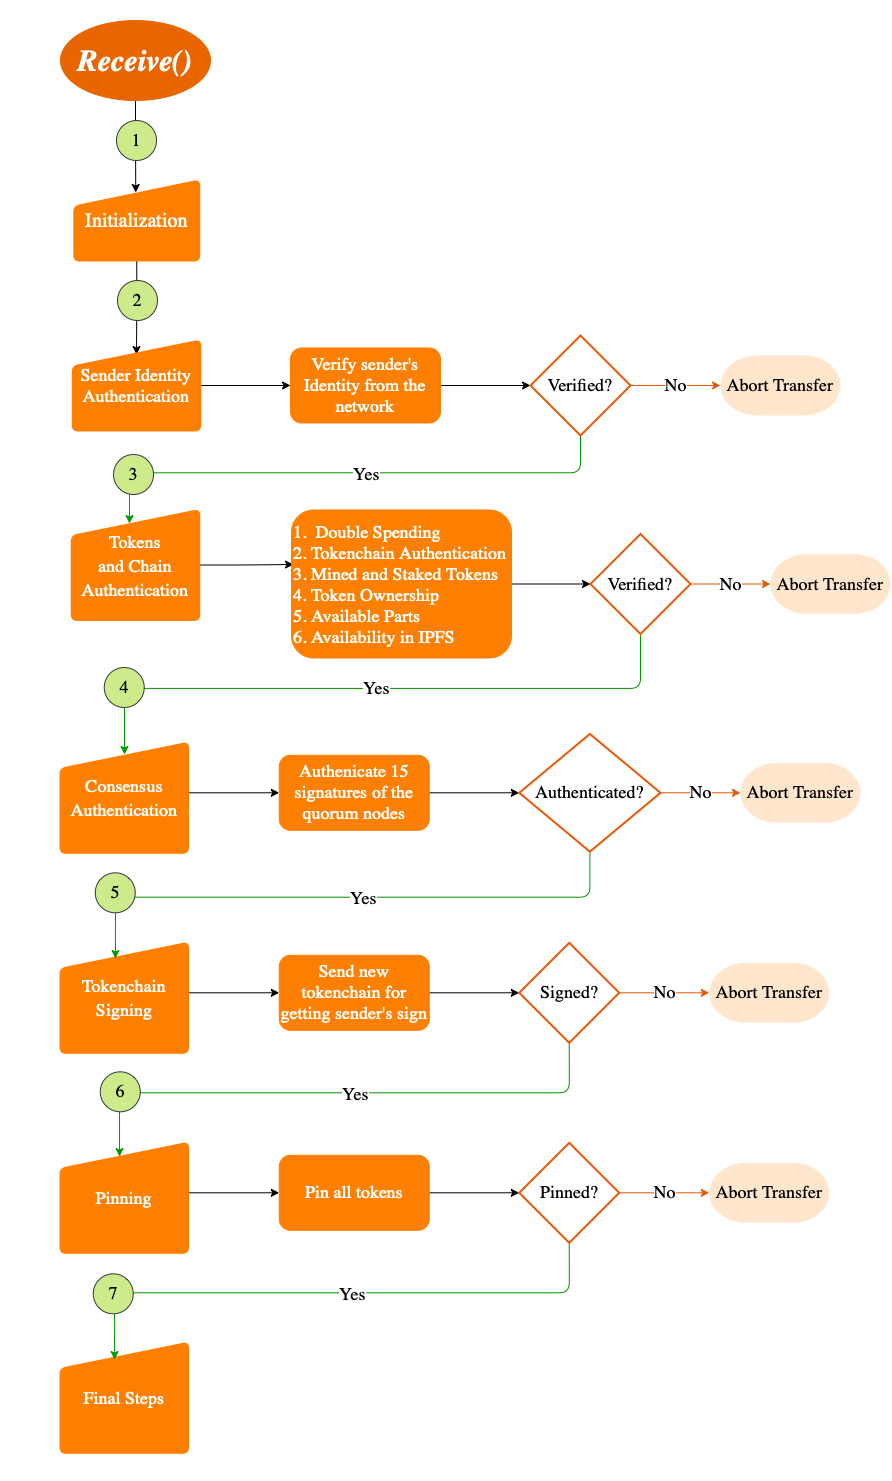

The diagram above was exported from draw.io. Its source (the exported page's mxGraphModel, read from the mxfile embedded in the PNG):
<mxGraphModel dx="946" dy="537" grid="1" gridSize="10" guides="1" tooltips="1" connect="1" arrows="1" fold="1" page="1" pageScale="1" pageWidth="827" pageHeight="1169" math="0" shadow="0">
  <root>
    <mxCell id="0" />
    <mxCell id="1" parent="0" />
    <mxCell id="NtYqq-3d97Vc-nA1CMAw-72" value="" style="rounded=0;whiteSpace=wrap;html=1;fontFamily=Garamond;fontSize=18;fontColor=#000000;strokeColor=#FFFFFF;fillColor=#FFFFFF;" vertex="1" parent="1">
      <mxGeometry x="270" y="20" width="890" height="1480" as="geometry" />
    </mxCell>
    <mxCell id="NtYqq-3d97Vc-nA1CMAw-9" style="edgeStyle=orthogonalEdgeStyle;rounded=0;orthogonalLoop=1;jettySize=auto;html=1;exitX=0.5;exitY=1;exitDx=0;exitDy=0;entryX=0.492;entryY=0.15;entryDx=0;entryDy=0;entryPerimeter=0;fontFamily=Garamond;fontSize=18;fontColor=#FFFFFF;" edge="1" parent="1" source="NtYqq-3d97Vc-nA1CMAw-1" target="NtYqq-3d97Vc-nA1CMAw-2">
      <mxGeometry relative="1" as="geometry" />
    </mxCell>
    <mxCell id="NtYqq-3d97Vc-nA1CMAw-1" value="&lt;i&gt;&lt;font style=&quot;font-size: 30px;&quot; face=&quot;Garamond&quot; color=&quot;#ffffff&quot;&gt;&lt;b&gt;Receive()&lt;/b&gt;&lt;/font&gt;&lt;/i&gt;" style="ellipse;whiteSpace=wrap;html=1;fillColor=#E86500;strokeColor=#E86500;" vertex="1" parent="1">
      <mxGeometry x="330" y="40" width="150" height="80" as="geometry" />
    </mxCell>
    <mxCell id="NtYqq-3d97Vc-nA1CMAw-12" style="edgeStyle=orthogonalEdgeStyle;rounded=0;orthogonalLoop=1;jettySize=auto;html=1;exitX=0.5;exitY=1;exitDx=0;exitDy=0;fontFamily=Garamond;fontSize=18;fontColor=#FFFFFF;entryX=0.5;entryY=0.156;entryDx=0;entryDy=0;entryPerimeter=0;" edge="1" parent="1" source="NtYqq-3d97Vc-nA1CMAw-2" target="NtYqq-3d97Vc-nA1CMAw-3">
      <mxGeometry relative="1" as="geometry" />
    </mxCell>
    <mxCell id="NtYqq-3d97Vc-nA1CMAw-2" value="&lt;font style=&quot;font-size: 20px;&quot;&gt;Initialization&lt;/font&gt;" style="html=1;strokeWidth=2;shape=manualInput;whiteSpace=wrap;rounded=1;size=26;arcSize=11;fontFamily=Garamond;fontSize=20;fontColor=#FFFFFF;fillColor=#FF8000;strokeColor=#FF8000;fontStyle=0" vertex="1" parent="1">
      <mxGeometry x="343.75" y="200" width="125" height="80" as="geometry" />
    </mxCell>
    <mxCell id="NtYqq-3d97Vc-nA1CMAw-15" style="edgeStyle=orthogonalEdgeStyle;rounded=0;orthogonalLoop=1;jettySize=auto;html=1;exitX=1;exitY=0.5;exitDx=0;exitDy=0;fontFamily=Garamond;fontSize=18;fontColor=#FFFFFF;" edge="1" parent="1" source="NtYqq-3d97Vc-nA1CMAw-3" target="NtYqq-3d97Vc-nA1CMAw-14">
      <mxGeometry relative="1" as="geometry" />
    </mxCell>
    <mxCell id="NtYqq-3d97Vc-nA1CMAw-3" value="&lt;font style=&quot;font-size: 18px;&quot;&gt;Sender Identity Authentication&lt;/font&gt;" style="html=1;strokeWidth=2;shape=manualInput;whiteSpace=wrap;rounded=1;size=26;arcSize=11;fontFamily=Garamond;fontSize=12;fontColor=#FFFFFF;fillColor=#FF8000;strokeColor=#FF8000;fontStyle=0" vertex="1" parent="1">
      <mxGeometry x="342.25" y="360" width="127.5" height="90" as="geometry" />
    </mxCell>
    <mxCell id="NtYqq-3d97Vc-nA1CMAw-69" style="edgeStyle=orthogonalEdgeStyle;rounded=1;orthogonalLoop=1;jettySize=auto;html=1;exitX=1;exitY=0.5;exitDx=0;exitDy=0;entryX=0.009;entryY=0.368;entryDx=0;entryDy=0;entryPerimeter=0;fontFamily=Garamond;fontSize=18;fontColor=#000000;strokeColor=#000000;" edge="1" parent="1" source="NtYqq-3d97Vc-nA1CMAw-4" target="NtYqq-3d97Vc-nA1CMAw-25">
      <mxGeometry relative="1" as="geometry" />
    </mxCell>
    <mxCell id="NtYqq-3d97Vc-nA1CMAw-4" value="&lt;font style=&quot;font-size: 18px;&quot;&gt;Tokens and&amp;nbsp;Chain Authentication&lt;br&gt;&lt;/font&gt;" style="html=1;strokeWidth=2;shape=manualInput;whiteSpace=wrap;rounded=1;size=26;arcSize=11;fontFamily=Garamond;fontSize=20;fontColor=#FFFFFF;fillColor=#FF8000;strokeColor=#FF8000;fontStyle=0" vertex="1" parent="1">
      <mxGeometry x="341.25" y="529.5" width="127.5" height="110" as="geometry" />
    </mxCell>
    <mxCell id="NtYqq-3d97Vc-nA1CMAw-5" value="&lt;font style=&quot;font-size: 18px;&quot;&gt;Consensus Authentication&lt;br&gt;&lt;/font&gt;" style="html=1;strokeWidth=2;shape=manualInput;whiteSpace=wrap;rounded=1;size=26;arcSize=11;fontFamily=Garamond;fontSize=20;fontColor=#FFFFFF;fillColor=#FF8000;strokeColor=#FF8000;fontStyle=0" vertex="1" parent="1">
      <mxGeometry x="330" y="762.3000000000001" width="127.5" height="110" as="geometry" />
    </mxCell>
    <mxCell id="NtYqq-3d97Vc-nA1CMAw-6" value="&lt;font style=&quot;font-size: 18px;&quot;&gt;Tokenchain Signing&lt;br&gt;&lt;/font&gt;" style="html=1;strokeWidth=2;shape=manualInput;whiteSpace=wrap;rounded=1;size=26;arcSize=11;fontFamily=Garamond;fontSize=20;fontColor=#FFFFFF;fillColor=#FF8000;strokeColor=#FF8000;fontStyle=0" vertex="1" parent="1">
      <mxGeometry x="330" y="962.3" width="127.5" height="110" as="geometry" />
    </mxCell>
    <mxCell id="NtYqq-3d97Vc-nA1CMAw-7" value="&lt;font style=&quot;font-size: 18px;&quot;&gt;Pinning&lt;br&gt;&lt;/font&gt;" style="html=1;strokeWidth=2;shape=manualInput;whiteSpace=wrap;rounded=1;size=26;arcSize=11;fontFamily=Garamond;fontSize=20;fontColor=#FFFFFF;fillColor=#FF8000;strokeColor=#FF8000;fontStyle=0" vertex="1" parent="1">
      <mxGeometry x="330" y="1162.3" width="127.5" height="110" as="geometry" />
    </mxCell>
    <mxCell id="NtYqq-3d97Vc-nA1CMAw-8" value="&lt;font style=&quot;font-size: 18px;&quot;&gt;Final Steps&lt;br&gt;&lt;/font&gt;" style="html=1;strokeWidth=2;shape=manualInput;whiteSpace=wrap;rounded=1;size=26;arcSize=11;fontFamily=Garamond;fontSize=20;fontColor=#FFFFFF;fillColor=#FF8000;strokeColor=#FF8000;fontStyle=0" vertex="1" parent="1">
      <mxGeometry x="330" y="1362.3" width="127.5" height="110" as="geometry" />
    </mxCell>
    <mxCell id="NtYqq-3d97Vc-nA1CMAw-10" value="1" style="ellipse;whiteSpace=wrap;html=1;aspect=fixed;fontFamily=Garamond;fontSize=18;strokeColor=#36393d;fillColor=#cdeb8b;" vertex="1" parent="1">
      <mxGeometry x="386" y="140" width="40" height="40" as="geometry" />
    </mxCell>
    <mxCell id="NtYqq-3d97Vc-nA1CMAw-13" value="2" style="ellipse;whiteSpace=wrap;html=1;aspect=fixed;fontFamily=Garamond;fontSize=18;strokeColor=#36393d;fillColor=#cdeb8b;" vertex="1" parent="1">
      <mxGeometry x="387" y="300" width="40" height="40" as="geometry" />
    </mxCell>
    <mxCell id="NtYqq-3d97Vc-nA1CMAw-17" style="edgeStyle=orthogonalEdgeStyle;rounded=0;orthogonalLoop=1;jettySize=auto;html=1;exitX=1;exitY=0.5;exitDx=0;exitDy=0;fontFamily=Garamond;fontSize=18;fontColor=#000000;" edge="1" parent="1" source="NtYqq-3d97Vc-nA1CMAw-14" target="NtYqq-3d97Vc-nA1CMAw-16">
      <mxGeometry relative="1" as="geometry" />
    </mxCell>
    <mxCell id="NtYqq-3d97Vc-nA1CMAw-14" value="Verify sender's Identity from the network" style="rounded=1;whiteSpace=wrap;html=1;fontFamily=Garamond;fontSize=18;fontColor=#FFFFFF;strokeColor=#FF8000;fillColor=#FF8000;" vertex="1" parent="1">
      <mxGeometry x="560" y="367.5" width="150" height="75" as="geometry" />
    </mxCell>
    <mxCell id="NtYqq-3d97Vc-nA1CMAw-19" value="No" style="edgeStyle=orthogonalEdgeStyle;rounded=1;orthogonalLoop=1;jettySize=auto;html=1;exitX=1;exitY=0.5;exitDx=0;exitDy=0;exitPerimeter=0;entryX=0;entryY=0.5;entryDx=0;entryDy=0;entryPerimeter=0;fontFamily=Garamond;fontSize=18;fontColor=#000000;strokeColor=#E85805;" edge="1" parent="1" source="NtYqq-3d97Vc-nA1CMAw-16" target="NtYqq-3d97Vc-nA1CMAw-18">
      <mxGeometry relative="1" as="geometry" />
    </mxCell>
    <mxCell id="NtYqq-3d97Vc-nA1CMAw-20" style="edgeStyle=orthogonalEdgeStyle;rounded=1;orthogonalLoop=1;jettySize=auto;html=1;exitX=0.5;exitY=1;exitDx=0;exitDy=0;exitPerimeter=0;entryX=0.453;entryY=0.123;entryDx=0;entryDy=0;entryPerimeter=0;fontFamily=Garamond;fontSize=18;fontColor=#000000;strokeColor=#009900;" edge="1" parent="1" source="NtYqq-3d97Vc-nA1CMAw-16" target="NtYqq-3d97Vc-nA1CMAw-4">
      <mxGeometry relative="1" as="geometry" />
    </mxCell>
    <mxCell id="NtYqq-3d97Vc-nA1CMAw-21" value="Yes" style="edgeLabel;html=1;align=center;verticalAlign=middle;resizable=0;points=[];fontSize=18;fontFamily=Garamond;fontColor=#000000;" vertex="1" connectable="0" parent="NtYqq-3d97Vc-nA1CMAw-20">
      <mxGeometry x="-0.0639" y="1" relative="1" as="geometry">
        <mxPoint as="offset" />
      </mxGeometry>
    </mxCell>
    <mxCell id="NtYqq-3d97Vc-nA1CMAw-16" value="&lt;font color=&quot;#000000&quot;&gt;Verified?&lt;/font&gt;" style="strokeWidth=2;html=1;shape=mxgraph.flowchart.decision;whiteSpace=wrap;fontFamily=Garamond;fontSize=18;fontColor=#FFFFFF;fillColor=#FFFFFF;strokeColor=#E85805;" vertex="1" parent="1">
      <mxGeometry x="800" y="355" width="100" height="100" as="geometry" />
    </mxCell>
    <mxCell id="NtYqq-3d97Vc-nA1CMAw-18" value="Abort Transfer" style="strokeWidth=2;html=1;shape=mxgraph.flowchart.terminator;whiteSpace=wrap;fontFamily=Garamond;fontSize=18;fillColor=#ffe6cc;strokeColor=none;" vertex="1" parent="1">
      <mxGeometry x="990" y="375" width="120" height="60" as="geometry" />
    </mxCell>
    <mxCell id="NtYqq-3d97Vc-nA1CMAw-22" value="3" style="ellipse;whiteSpace=wrap;html=1;aspect=fixed;fontFamily=Garamond;fontSize=18;strokeColor=#36393d;fillColor=#cdeb8b;" vertex="1" parent="1">
      <mxGeometry x="383" y="474" width="40" height="40" as="geometry" />
    </mxCell>
    <mxCell id="NtYqq-3d97Vc-nA1CMAw-70" style="edgeStyle=orthogonalEdgeStyle;rounded=1;orthogonalLoop=1;jettySize=auto;html=1;exitX=1;exitY=0.5;exitDx=0;exitDy=0;entryX=0;entryY=0.5;entryDx=0;entryDy=0;entryPerimeter=0;fontFamily=Garamond;fontSize=18;fontColor=#000000;strokeColor=#000000;" edge="1" parent="1" source="NtYqq-3d97Vc-nA1CMAw-25" target="NtYqq-3d97Vc-nA1CMAw-29">
      <mxGeometry relative="1" as="geometry" />
    </mxCell>
    <mxCell id="NtYqq-3d97Vc-nA1CMAw-25" value="1. &amp;nbsp;Double Spending&lt;br&gt;2. Tokenchain Authentication&lt;br&gt;3. Mined and Staked Tokens&lt;br&gt;4. Token Ownership&lt;br&gt;5. Available Parts&lt;br&gt;6. Availability in IPFS" style="rounded=1;whiteSpace=wrap;html=1;fontFamily=Garamond;fontSize=18;fontColor=#FFFFFF;strokeColor=#FF8000;fillColor=#FF8000;align=left;" vertex="1" parent="1">
      <mxGeometry x="561" y="529.5" width="220" height="148" as="geometry" />
    </mxCell>
    <mxCell id="NtYqq-3d97Vc-nA1CMAw-26" value="No" style="edgeStyle=orthogonalEdgeStyle;rounded=1;orthogonalLoop=1;jettySize=auto;html=1;exitX=1;exitY=0.5;exitDx=0;exitDy=0;exitPerimeter=0;entryX=0;entryY=0.5;entryDx=0;entryDy=0;entryPerimeter=0;fontFamily=Garamond;fontSize=18;fontColor=#000000;strokeColor=#E85805;" edge="1" parent="1" source="NtYqq-3d97Vc-nA1CMAw-29" target="NtYqq-3d97Vc-nA1CMAw-30">
      <mxGeometry relative="1" as="geometry" />
    </mxCell>
    <mxCell id="NtYqq-3d97Vc-nA1CMAw-71" value="Yes" style="edgeStyle=orthogonalEdgeStyle;rounded=1;orthogonalLoop=1;jettySize=auto;html=1;exitX=0.5;exitY=1;exitDx=0;exitDy=0;exitPerimeter=0;entryX=0.502;entryY=0.106;entryDx=0;entryDy=0;entryPerimeter=0;fontFamily=Garamond;fontSize=18;fontColor=#000000;strokeColor=#009900;" edge="1" parent="1" source="NtYqq-3d97Vc-nA1CMAw-29" target="NtYqq-3d97Vc-nA1CMAw-5">
      <mxGeometry relative="1" as="geometry" />
    </mxCell>
    <mxCell id="NtYqq-3d97Vc-nA1CMAw-29" value="&lt;font color=&quot;#000000&quot;&gt;Verified?&lt;/font&gt;" style="strokeWidth=2;html=1;shape=mxgraph.flowchart.decision;whiteSpace=wrap;fontFamily=Garamond;fontSize=18;fontColor=#FFFFFF;fillColor=#FFFFFF;strokeColor=#E85805;" vertex="1" parent="1">
      <mxGeometry x="860" y="553.5" width="100" height="100" as="geometry" />
    </mxCell>
    <mxCell id="NtYqq-3d97Vc-nA1CMAw-30" value="Abort Transfer" style="strokeWidth=2;html=1;shape=mxgraph.flowchart.terminator;whiteSpace=wrap;fontFamily=Garamond;fontSize=18;fillColor=#ffe6cc;strokeColor=none;" vertex="1" parent="1">
      <mxGeometry x="1040" y="573.5" width="120" height="60" as="geometry" />
    </mxCell>
    <mxCell id="NtYqq-3d97Vc-nA1CMAw-31" value="4" style="ellipse;whiteSpace=wrap;html=1;aspect=fixed;fontFamily=Garamond;fontSize=18;strokeColor=#36393d;fillColor=#cdeb8b;" vertex="1" parent="1">
      <mxGeometry x="373.75" y="687" width="40" height="40" as="geometry" />
    </mxCell>
    <mxCell id="NtYqq-3d97Vc-nA1CMAw-32" style="edgeStyle=orthogonalEdgeStyle;rounded=0;orthogonalLoop=1;jettySize=auto;html=1;exitX=1;exitY=0.5;exitDx=0;exitDy=0;fontFamily=Garamond;fontSize=18;fontColor=#FFFFFF;" edge="1" parent="1" target="NtYqq-3d97Vc-nA1CMAw-34">
      <mxGeometry relative="1" as="geometry">
        <mxPoint x="458.5" y="812.3000000000001" as="sourcePoint" />
      </mxGeometry>
    </mxCell>
    <mxCell id="NtYqq-3d97Vc-nA1CMAw-33" style="edgeStyle=orthogonalEdgeStyle;rounded=0;orthogonalLoop=1;jettySize=auto;html=1;exitX=1;exitY=0.5;exitDx=0;exitDy=0;fontFamily=Garamond;fontSize=18;fontColor=#000000;" edge="1" parent="1" source="NtYqq-3d97Vc-nA1CMAw-34" target="NtYqq-3d97Vc-nA1CMAw-38">
      <mxGeometry relative="1" as="geometry" />
    </mxCell>
    <mxCell id="NtYqq-3d97Vc-nA1CMAw-34" value="Authenicate 15 signatures of the quorum nodes" style="rounded=1;whiteSpace=wrap;html=1;fontFamily=Garamond;fontSize=18;fontColor=#FFFFFF;strokeColor=#FF8000;fillColor=#FF8000;" vertex="1" parent="1">
      <mxGeometry x="548.75" y="774.8000000000001" width="150" height="75" as="geometry" />
    </mxCell>
    <mxCell id="NtYqq-3d97Vc-nA1CMAw-35" value="No" style="edgeStyle=orthogonalEdgeStyle;rounded=1;orthogonalLoop=1;jettySize=auto;html=1;exitX=1;exitY=0.5;exitDx=0;exitDy=0;exitPerimeter=0;entryX=0;entryY=0.5;entryDx=0;entryDy=0;entryPerimeter=0;fontFamily=Garamond;fontSize=18;fontColor=#000000;strokeColor=#E85805;" edge="1" parent="1" source="NtYqq-3d97Vc-nA1CMAw-38" target="NtYqq-3d97Vc-nA1CMAw-39">
      <mxGeometry relative="1" as="geometry" />
    </mxCell>
    <mxCell id="NtYqq-3d97Vc-nA1CMAw-36" style="edgeStyle=orthogonalEdgeStyle;rounded=1;orthogonalLoop=1;jettySize=auto;html=1;exitX=0.5;exitY=1;exitDx=0;exitDy=0;exitPerimeter=0;entryX=0.431;entryY=0.143;entryDx=0;entryDy=0;entryPerimeter=0;fontFamily=Garamond;fontSize=18;fontColor=#000000;strokeColor=#009900;" edge="1" parent="1" source="NtYqq-3d97Vc-nA1CMAw-38" target="NtYqq-3d97Vc-nA1CMAw-6">
      <mxGeometry relative="1" as="geometry">
        <mxPoint x="387.75749999999994" y="950.3299999999999" as="targetPoint" />
      </mxGeometry>
    </mxCell>
    <mxCell id="NtYqq-3d97Vc-nA1CMAw-37" value="Yes" style="edgeLabel;html=1;align=center;verticalAlign=middle;resizable=0;points=[];fontSize=18;fontFamily=Garamond;fontColor=#000000;" vertex="1" connectable="0" parent="NtYqq-3d97Vc-nA1CMAw-36">
      <mxGeometry x="-0.0639" y="1" relative="1" as="geometry">
        <mxPoint as="offset" />
      </mxGeometry>
    </mxCell>
    <mxCell id="NtYqq-3d97Vc-nA1CMAw-38" value="&lt;font color=&quot;#000000&quot;&gt;Authenticated?&lt;/font&gt;" style="strokeWidth=2;html=1;shape=mxgraph.flowchart.decision;whiteSpace=wrap;fontFamily=Garamond;fontSize=18;fontColor=#FFFFFF;fillColor=#FFFFFF;strokeColor=#E85805;" vertex="1" parent="1">
      <mxGeometry x="788.75" y="753.4499999999999" width="141.25" height="117.7" as="geometry" />
    </mxCell>
    <mxCell id="NtYqq-3d97Vc-nA1CMAw-39" value="Abort Transfer" style="strokeWidth=2;html=1;shape=mxgraph.flowchart.terminator;whiteSpace=wrap;fontFamily=Garamond;fontSize=18;fillColor=#ffe6cc;strokeColor=none;" vertex="1" parent="1">
      <mxGeometry x="1010" y="782.3000000000001" width="120" height="60" as="geometry" />
    </mxCell>
    <mxCell id="NtYqq-3d97Vc-nA1CMAw-40" value="5" style="ellipse;whiteSpace=wrap;html=1;aspect=fixed;fontFamily=Garamond;fontSize=18;strokeColor=#36393d;fillColor=#cdeb8b;" vertex="1" parent="1">
      <mxGeometry x="364.75" y="892.3" width="40" height="40" as="geometry" />
    </mxCell>
    <mxCell id="NtYqq-3d97Vc-nA1CMAw-41" style="edgeStyle=orthogonalEdgeStyle;rounded=0;orthogonalLoop=1;jettySize=auto;html=1;exitX=1;exitY=0.5;exitDx=0;exitDy=0;fontFamily=Garamond;fontSize=18;fontColor=#FFFFFF;" edge="1" parent="1" target="NtYqq-3d97Vc-nA1CMAw-43">
      <mxGeometry relative="1" as="geometry">
        <mxPoint x="458.5" y="1012.3" as="sourcePoint" />
      </mxGeometry>
    </mxCell>
    <mxCell id="NtYqq-3d97Vc-nA1CMAw-42" style="edgeStyle=orthogonalEdgeStyle;rounded=0;orthogonalLoop=1;jettySize=auto;html=1;exitX=1;exitY=0.5;exitDx=0;exitDy=0;fontFamily=Garamond;fontSize=18;fontColor=#000000;" edge="1" parent="1" source="NtYqq-3d97Vc-nA1CMAw-43" target="NtYqq-3d97Vc-nA1CMAw-47">
      <mxGeometry relative="1" as="geometry" />
    </mxCell>
    <mxCell id="NtYqq-3d97Vc-nA1CMAw-43" value="Send new tokenchain for getting sender's sign" style="rounded=1;whiteSpace=wrap;html=1;fontFamily=Garamond;fontSize=18;fontColor=#FFFFFF;strokeColor=#FF8000;fillColor=#FF8000;" vertex="1" parent="1">
      <mxGeometry x="548.75" y="974.8" width="150" height="75" as="geometry" />
    </mxCell>
    <mxCell id="NtYqq-3d97Vc-nA1CMAw-44" value="No" style="edgeStyle=orthogonalEdgeStyle;rounded=1;orthogonalLoop=1;jettySize=auto;html=1;exitX=1;exitY=0.5;exitDx=0;exitDy=0;exitPerimeter=0;entryX=0;entryY=0.5;entryDx=0;entryDy=0;entryPerimeter=0;fontFamily=Garamond;fontSize=18;fontColor=#000000;strokeColor=#E85805;" edge="1" parent="1" source="NtYqq-3d97Vc-nA1CMAw-47" target="NtYqq-3d97Vc-nA1CMAw-48">
      <mxGeometry relative="1" as="geometry" />
    </mxCell>
    <mxCell id="NtYqq-3d97Vc-nA1CMAw-45" style="edgeStyle=orthogonalEdgeStyle;rounded=1;orthogonalLoop=1;jettySize=auto;html=1;exitX=0.5;exitY=1;exitDx=0;exitDy=0;exitPerimeter=0;entryX=0.463;entryY=0.125;entryDx=0;entryDy=0;entryPerimeter=0;fontFamily=Garamond;fontSize=18;fontColor=#000000;strokeColor=#009900;" edge="1" parent="1" source="NtYqq-3d97Vc-nA1CMAw-47" target="NtYqq-3d97Vc-nA1CMAw-7">
      <mxGeometry relative="1" as="geometry">
        <mxPoint x="387.75749999999994" y="1150.33" as="targetPoint" />
      </mxGeometry>
    </mxCell>
    <mxCell id="NtYqq-3d97Vc-nA1CMAw-46" value="Yes" style="edgeLabel;html=1;align=center;verticalAlign=middle;resizable=0;points=[];fontSize=18;fontFamily=Garamond;fontColor=#000000;" vertex="1" connectable="0" parent="NtYqq-3d97Vc-nA1CMAw-45">
      <mxGeometry x="-0.0639" y="1" relative="1" as="geometry">
        <mxPoint as="offset" />
      </mxGeometry>
    </mxCell>
    <mxCell id="NtYqq-3d97Vc-nA1CMAw-47" value="&lt;font color=&quot;#000000&quot;&gt;Signed?&lt;/font&gt;" style="strokeWidth=2;html=1;shape=mxgraph.flowchart.decision;whiteSpace=wrap;fontFamily=Garamond;fontSize=18;fontColor=#FFFFFF;fillColor=#FFFFFF;strokeColor=#E85805;" vertex="1" parent="1">
      <mxGeometry x="788.75" y="962.3" width="100" height="100" as="geometry" />
    </mxCell>
    <mxCell id="NtYqq-3d97Vc-nA1CMAw-48" value="Abort Transfer" style="strokeWidth=2;html=1;shape=mxgraph.flowchart.terminator;whiteSpace=wrap;fontFamily=Garamond;fontSize=18;fillColor=#ffe6cc;strokeColor=none;" vertex="1" parent="1">
      <mxGeometry x="978.75" y="982.3" width="120" height="60" as="geometry" />
    </mxCell>
    <mxCell id="NtYqq-3d97Vc-nA1CMAw-49" value="6" style="ellipse;whiteSpace=wrap;html=1;aspect=fixed;fontFamily=Garamond;fontSize=18;strokeColor=#36393d;fillColor=#cdeb8b;" vertex="1" parent="1">
      <mxGeometry x="369.75" y="1091.3" width="40" height="40" as="geometry" />
    </mxCell>
    <mxCell id="NtYqq-3d97Vc-nA1CMAw-50" style="edgeStyle=orthogonalEdgeStyle;rounded=0;orthogonalLoop=1;jettySize=auto;html=1;exitX=1;exitY=0.5;exitDx=0;exitDy=0;fontFamily=Garamond;fontSize=18;fontColor=#FFFFFF;" edge="1" parent="1" target="NtYqq-3d97Vc-nA1CMAw-52">
      <mxGeometry relative="1" as="geometry">
        <mxPoint x="458.5" y="1212.3" as="sourcePoint" />
      </mxGeometry>
    </mxCell>
    <mxCell id="NtYqq-3d97Vc-nA1CMAw-51" style="edgeStyle=orthogonalEdgeStyle;rounded=0;orthogonalLoop=1;jettySize=auto;html=1;exitX=1;exitY=0.5;exitDx=0;exitDy=0;fontFamily=Garamond;fontSize=18;fontColor=#000000;" edge="1" parent="1" source="NtYqq-3d97Vc-nA1CMAw-52" target="NtYqq-3d97Vc-nA1CMAw-56">
      <mxGeometry relative="1" as="geometry" />
    </mxCell>
    <mxCell id="NtYqq-3d97Vc-nA1CMAw-52" value="Pin all tokens" style="rounded=1;whiteSpace=wrap;html=1;fontFamily=Garamond;fontSize=18;fontColor=#FFFFFF;strokeColor=#FF8000;fillColor=#FF8000;" vertex="1" parent="1">
      <mxGeometry x="548.75" y="1174.8" width="150" height="75" as="geometry" />
    </mxCell>
    <mxCell id="NtYqq-3d97Vc-nA1CMAw-53" value="No" style="edgeStyle=orthogonalEdgeStyle;rounded=1;orthogonalLoop=1;jettySize=auto;html=1;exitX=1;exitY=0.5;exitDx=0;exitDy=0;exitPerimeter=0;entryX=0;entryY=0.5;entryDx=0;entryDy=0;entryPerimeter=0;fontFamily=Garamond;fontSize=18;fontColor=#000000;strokeColor=#E85805;" edge="1" parent="1" source="NtYqq-3d97Vc-nA1CMAw-56" target="NtYqq-3d97Vc-nA1CMAw-57">
      <mxGeometry relative="1" as="geometry" />
    </mxCell>
    <mxCell id="NtYqq-3d97Vc-nA1CMAw-54" style="edgeStyle=orthogonalEdgeStyle;rounded=1;orthogonalLoop=1;jettySize=auto;html=1;exitX=0.5;exitY=1;exitDx=0;exitDy=0;exitPerimeter=0;entryX=0.424;entryY=0.152;entryDx=0;entryDy=0;entryPerimeter=0;fontFamily=Garamond;fontSize=18;fontColor=#000000;strokeColor=#009900;" edge="1" parent="1" source="NtYqq-3d97Vc-nA1CMAw-56" target="NtYqq-3d97Vc-nA1CMAw-8">
      <mxGeometry relative="1" as="geometry">
        <mxPoint x="387.75749999999994" y="1350.33" as="targetPoint" />
      </mxGeometry>
    </mxCell>
    <mxCell id="NtYqq-3d97Vc-nA1CMAw-55" value="Yes" style="edgeLabel;html=1;align=center;verticalAlign=middle;resizable=0;points=[];fontSize=18;fontFamily=Garamond;fontColor=#000000;" vertex="1" connectable="0" parent="NtYqq-3d97Vc-nA1CMAw-54">
      <mxGeometry x="-0.0639" y="1" relative="1" as="geometry">
        <mxPoint as="offset" />
      </mxGeometry>
    </mxCell>
    <mxCell id="NtYqq-3d97Vc-nA1CMAw-56" value="&lt;font color=&quot;#000000&quot;&gt;Pinned?&lt;/font&gt;" style="strokeWidth=2;html=1;shape=mxgraph.flowchart.decision;whiteSpace=wrap;fontFamily=Garamond;fontSize=18;fontColor=#FFFFFF;fillColor=#FFFFFF;strokeColor=#E85805;" vertex="1" parent="1">
      <mxGeometry x="788.75" y="1162.3" width="100" height="100" as="geometry" />
    </mxCell>
    <mxCell id="NtYqq-3d97Vc-nA1CMAw-57" value="Abort Transfer" style="strokeWidth=2;html=1;shape=mxgraph.flowchart.terminator;whiteSpace=wrap;fontFamily=Garamond;fontSize=18;fillColor=#ffe6cc;strokeColor=none;" vertex="1" parent="1">
      <mxGeometry x="978.75" y="1182.3" width="120" height="60" as="geometry" />
    </mxCell>
    <mxCell id="NtYqq-3d97Vc-nA1CMAw-58" value="7" style="ellipse;whiteSpace=wrap;html=1;aspect=fixed;fontFamily=Garamond;fontSize=18;strokeColor=#36393d;fillColor=#cdeb8b;" vertex="1" parent="1">
      <mxGeometry x="362.75" y="1293.3" width="40" height="40" as="geometry" />
    </mxCell>
  </root>
</mxGraphModel>